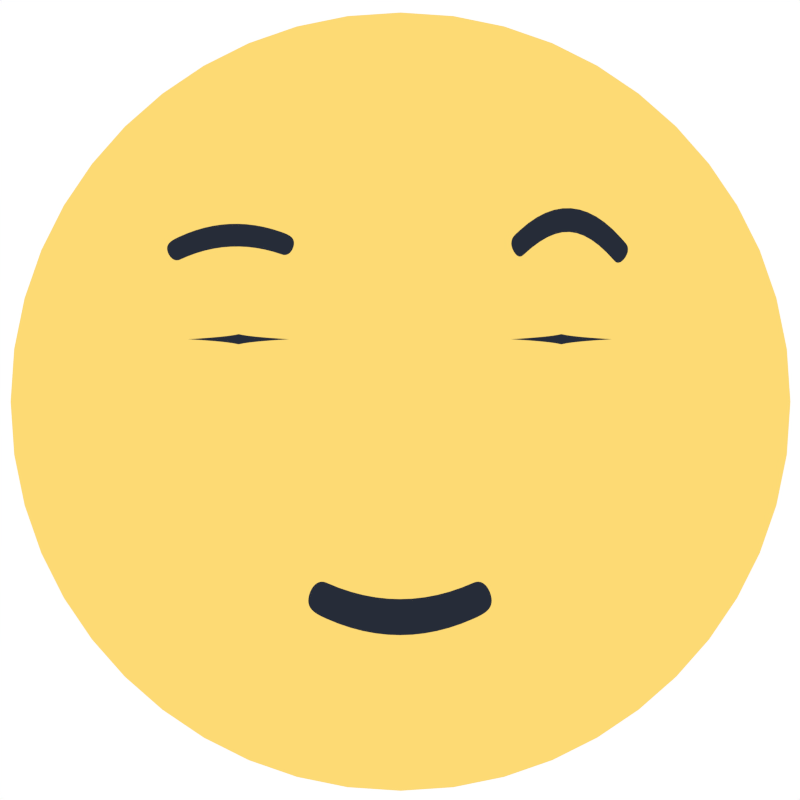 # Source: skeptical_anim.blend  (saved by Blender 2.74.0; exported with 4.5.12 LTS)
import bpy
from mathutils import Matrix  # noqa: F401  (used for matrix-valued properties, if any)

bpy.ops.wm.read_factory_settings(use_empty=True)
scene = bpy.context.scene
scene.name = 'Scene'

# ---- collections
col_collection_1 = bpy.data.collections.new('Collection 1'); scene.collection.children.link(col_collection_1)
col_collection_2 = bpy.data.collections.new('Collection 2'); scene.collection.children.link(col_collection_2)
col_collection_2.hide_render = True
col_collection_2.hide_viewport = True

# ---- materials (node trees are filled in below, after node groups)
mat_svgmat_003 = bpy.data.materials.new('SVGMat.003')
mat_svgmat_003.alpha_threshold = 0.0
mat_svgmat_003.diffuse_color = (0.01938, 0.02519, 0.03955, 1.0)
mat_svgmat_003.specular_color = (0.0, 0.0, 0.0)
mat_svgmat_003.roughness = 0.5
mat_svgmat_001 = bpy.data.materials.new('SVGMat.001')
mat_svgmat_001.alpha_threshold = 0.0
mat_svgmat_001.diffuse_color = (0.9823, 0.7011, 0.1746, 1.0)
mat_svgmat_001.specular_color = (0.0, 0.0, 0.0)
mat_svgmat_001.roughness = 0.5

# ---- material node trees
mat_svgmat_003.use_nodes = True; mat_svgmat_003.node_tree.nodes.clear()
_N = mat_svgmat_003.node_tree.nodes; _L = mat_svgmat_003.node_tree.links
n0 = _N.new('ShaderNodeOutputMaterial'); n0.name = 'Material Output'; n0.location = (300, 300)
n1 = _N.new('ShaderNodeEmission'); n1.name = 'Emission'; n1.location = (110, 300)
n1.inputs[0].default_value = (0.01938, 0.02519, 0.03955, 1.0)
_L.new(n1.outputs[0], n0.inputs[0])
n0.is_active_output = True
mat_svgmat_001.use_nodes = True; mat_svgmat_001.node_tree.nodes.clear()
_N = mat_svgmat_001.node_tree.nodes; _L = mat_svgmat_001.node_tree.links
n0 = _N.new('ShaderNodeOutputMaterial'); n0.name = 'Material Output'; n0.location = (300, 300)
n1 = _N.new('ShaderNodeEmission'); n1.name = 'Emission'; n1.location = (110, 300)
n1.inputs[0].default_value = (0.9823, 0.7011, 0.1746, 1.0)
_L.new(n1.outputs[0], n0.inputs[0])
n0.is_active_output = True

# ---- world
world_world = bpy.data.worlds.new('World'); scene.world = world_world
world_world.use_nodes = True; world_world.node_tree.nodes.clear()
_N = world_world.node_tree.nodes; _L = world_world.node_tree.links
n0 = _N.new('ShaderNodeOutputWorld'); n0.name = 'World Output'; n0.location = (300, 300)
n1 = _N.new('ShaderNodeBackground'); n1.name = 'Background'; n1.location = (10, 300)
n1.inputs[0].default_value = (1.0, 1.0, 1.0, 1.0)
_L.new(n1.outputs[0], n0.inputs[0])
n0.is_active_output = True
world_world.color = (0.05088, 0.05088, 0.05088)
world_world.use_sun_shadow = False
world_world.sun_shadow_jitter_overblur = 0.0
world_world.cycles.sampling_method = 'MANUAL'
world_world.cycles.sample_map_resolution = 256

# ---- cameras
cam_camera = bpy.data.cameras.new('Camera')
cam_camera.type = 'ORTHO'
cam_camera.clip_end = 100.0
cam_camera.lens = 35.0
cam_camera.sensor_width = 32.0
cam_camera.sensor_height = 18.0
cam_camera.ortho_scale = 1.324
cam_camera.dof.focus_distance = 0.0

# ---- curves / text
cu_eye_right_001 = bpy.data.curves.new('Eye.Right.001', 'CURVE')
cu_eye_right_001.dimensions = '2D'
_sp = cu_eye_right_001.splines.new('BEZIER'); _sp.bezier_points.add(3)
_sp.bezier_points.foreach_set('co', [-0.004618, -1.49e-08, 0.0, -1.863e-09, 0.0004592, 0.0, 0.004618, -1.49e-08, 0.0, -1.863e-09, -0.0004592, 0.0])
_sp.bezier_points.foreach_set('handle_left', [-0.0003529, -0.0002535, 0.0, -0.0001948, 0.0004592, 0.0, 0.0003529, 0.0002535, 0.0, 0.0001948, -0.0004592, 0.0])
_sp.bezier_points.foreach_set('handle_right', [-0.0003529, 0.0002535, 0.0, 0.0001948, 0.0004592, 0.0, 0.0003529, -0.0002535, 0.0, -0.0001948, -0.0004592, 0.0])
_sp.use_cyclic_u = True
cu_eye_right_001.materials.append(mat_svgmat_003)
cu_eye_right_001.use_path_clamp = True
cu_eye_right_001.bevel_resolution = 0
cu_eye_right_001.fill_mode = 'BOTH'
cu_eyebrow_left = bpy.data.curves.new('Eyebrow.Left', 'CURVE')
cu_eyebrow_left.dimensions = '2D'
_sp = cu_eyebrow_left.splines.new('BEZIER'); _sp.bezier_points.add(5)
_sp.bezier_points.foreach_set('co', [-0.006705, -0.001644, 0.0, -0.007647, 0.0002274, 0.0, -0.006002, 0.001872, 0.0, 0.006089, 0.001742, 0.0, 0.007733, 9.791e-05, 0.0, 0.006727, -0.001644, 0.0])
_sp.bezier_points.foreach_set('handle_left', [-0.002435, -0.00668, 0.0, -0.007647, -0.0005926, 0.0, -0.006697, 0.002692, 0.0, 0.001423, -0.003297, 0.0, 0.007733, 0.0009179, 0.0, 0.007457, -0.0008567, 0.0])
_sp.bezier_points.foreach_set('handle_right', [-0.0074, -0.000825, 0.0, -0.007647, 0.001047, 0.0, -0.001737, -0.003167, 0.0, 0.006818, 0.002531, 0.0, 0.007733, -0.0007221, 0.0, 0.002057, -0.00668, 0.0])
for _p, _l, _r in zip(_sp.bezier_points, ['ALIGNED', 'FREE', 'ALIGNED', 'ALIGNED', 'FREE', 'ALIGNED'], ['ALIGNED', 'FREE', 'ALIGNED', 'ALIGNED', 'FREE', 'ALIGNED']): _p.handle_left_type = _l; _p.handle_right_type = _r
_sp.use_cyclic_u = True
cu_eyebrow_left.materials.append(mat_svgmat_003)
cu_eyebrow_left.use_path_clamp = True
cu_eyebrow_left.bevel_resolution = 0
cu_eyebrow_left.fill_mode = 'BOTH'
cu_eyebrow_right = bpy.data.curves.new('Eyebrow.Right', 'CURVE')
cu_eyebrow_right.dimensions = '2D'
_sp = cu_eyebrow_right.splines.new('BEZIER'); _sp.bezier_points.add(5)
_sp.bezier_points.foreach_set('co', [-0.006705, -0.001644, 0.0, -0.00835, 0.0, 0.0, -0.006705, 0.001644, 0.0, 0.006727, 0.001644, 0.0, 0.008372, 0.0, 0.0, 0.006727, -0.001644, 0.0])
_sp.bezier_points.foreach_set('handle_left', [-0.002235, -0.003645, 0.0, -0.00835, -0.00082, 0.0, -0.007685, 0.002084, 0.0, 0.002262, -0.0003598, 0.0, 0.008372, 0.00082, 0.0, 0.007707, -0.001205, 0.0])
_sp.bezier_points.foreach_set('handle_right', [-0.007686, -0.001205, 0.0, -0.00835, 0.00082, 0.0, -0.00224, -0.0003598, 0.0, 0.007707, 0.002084, 0.0, 0.008372, -0.00082, 0.0, 0.002257, -0.003645, 0.0])
for _p, _l, _r in zip(_sp.bezier_points, ['ALIGNED', 'FREE', 'ALIGNED', 'ALIGNED', 'FREE', 'ALIGNED'], ['ALIGNED', 'FREE', 'ALIGNED', 'ALIGNED', 'FREE', 'ALIGNED']): _p.handle_left_type = _l; _p.handle_right_type = _r
_sp.use_cyclic_u = True
cu_eyebrow_right.materials.append(mat_svgmat_003)
cu_eyebrow_right.use_path_clamp = True
cu_eyebrow_right.bevel_resolution = 0
cu_eyebrow_right.fill_mode = 'BOTH'
cu_eye_right = bpy.data.curves.new('Eye.Right', 'CURVE')
cu_eye_right.dimensions = '2D'
_sp = cu_eye_right.splines.new('BEZIER'); _sp.bezier_points.add(3)
_sp.bezier_points.foreach_set('co', [-0.004618, -1.49e-08, 0.0, -1.863e-09, 0.0004592, 0.0, 0.004618, -1.49e-08, 0.0, -1.863e-09, -0.0004592, 0.0])
_sp.bezier_points.foreach_set('handle_left', [-0.0003529, -0.0002535, 0.0, -0.0001948, 0.0004592, 0.0, 0.0003529, 0.0002535, 0.0, 0.0001948, -0.0004592, 0.0])
_sp.bezier_points.foreach_set('handle_right', [-0.0003529, 0.0002535, 0.0, 0.0001948, 0.0004592, 0.0, 0.0003529, -0.0002535, 0.0, -0.0001948, -0.0004592, 0.0])
_sp.use_cyclic_u = True
cu_eye_right.materials.append(mat_svgmat_003)
cu_eye_right.use_path_clamp = True
cu_eye_right.bevel_resolution = 0
cu_eye_right.fill_mode = 'BOTH'
cu_mouth = bpy.data.curves.new('Mouth', 'CURVE')
cu_mouth.dimensions = '2D'
_sp = cu_mouth.splines.new('BEZIER'); _sp.bezier_points.add(5)
_sp.bezier_points.foreach_set('co', [-0.006705, -0.001644, 0.0, -0.00835, 0.0, 0.0, -0.006705, 0.001644, 0.0, 0.006727, 0.001644, 0.0, 0.008372, 0.0, 0.0, 0.006727, -0.001644, 0.0])
_sp.bezier_points.foreach_set('handle_left', [-0.002235, -0.003645, 0.0, -0.00835, -0.00082, 0.0, -0.007685, 0.002084, 0.0, 0.002262, -0.0003598, 0.0, 0.008372, 0.00082, 0.0, 0.007707, -0.001205, 0.0])
_sp.bezier_points.foreach_set('handle_right', [-0.007686, -0.001205, 0.0, -0.00835, 0.00082, 0.0, -0.00224, -0.0003598, 0.0, 0.007707, 0.002084, 0.0, 0.008372, -0.00082, 0.0, 0.002257, -0.003645, 0.0])
for _p, _l, _r in zip(_sp.bezier_points, ['ALIGNED', 'FREE', 'ALIGNED', 'ALIGNED', 'FREE', 'ALIGNED'], ['ALIGNED', 'FREE', 'ALIGNED', 'ALIGNED', 'FREE', 'ALIGNED']): _p.handle_left_type = _l; _p.handle_right_type = _r
_sp.use_cyclic_u = True
cu_mouth.materials.append(mat_svgmat_003)
cu_mouth.use_path_clamp = True
cu_mouth.bevel_resolution = 0
cu_mouth.fill_mode = 'BOTH'
cu_curve = bpy.data.curves.new('Curve', 'CURVE')
cu_curve.dimensions = '2D'
_sp = cu_curve.splines.new('BEZIER'); _sp.bezier_points.add(3)
_sp.bezier_points.foreach_set('co', [-0.03555, -7.451e-09, 0.0, 0.0, 0.03548, 0.0, 0.03555, -7.451e-09, 0.0, 0.0, -0.03548, 0.0])
_sp.bezier_points.foreach_set('handle_left', [-0.03555, -0.01958, 0.0, -0.01962, 0.03548, 0.0, 0.03555, 0.01958, 0.0, 0.01962, -0.03548, 0.0])
_sp.bezier_points.foreach_set('handle_right', [-0.03555, 0.01958, 0.0, 0.01962, 0.03548, 0.0, 0.03555, -0.01958, 0.0, -0.01962, -0.03548, 0.0])
_sp.use_cyclic_u = True
cu_curve.materials.append(mat_svgmat_001)
cu_curve.use_path_clamp = True
cu_curve.bevel_resolution = 0
cu_curve.fill_mode = 'BOTH'
cu_curve_006 = bpy.data.curves.new('Curve.006', 'CURVE')
cu_curve_006.dimensions = '2D'
_sp = cu_curve_006.splines.new('BEZIER'); _sp.bezier_points.add(7)
_sp.bezier_points.foreach_set('co', [-0.005182, 0.0002373, 0.0, 0.004784, 0.002004, 0.0, 0.005811, 0.001287, 0.0, 0.005899, 0.0007891, 0.0, 0.005182, -0.0002373, 0.0, -0.004784, -0.002004, 0.0, -0.005811, -0.001287, 0.0, -0.005899, -0.0007891, 0.0])
_sp.bezier_points.foreach_set('handle_left', [-0.005182, 0.0002373, 0.0, 0.001462, 0.001415, 0.0, 0.005811, 0.001287, 0.0, 0.00587, 0.0009552, 0.0, 0.005182, -0.0002373, 0.0, -0.001462, -0.001415, 0.0, -0.005811, -0.001287, 0.0, -0.00587, -0.0009552, 0.0])
_sp.bezier_points.foreach_set('handle_right', [-0.00186, 0.0008264, 0.0, 0.005656, 0.002159, 0.0, 0.00584, 0.001121, 0.0, 0.006054, -8.271e-05, 0.0, 0.00186, -0.0008264, 0.0, -0.005656, -0.002159, 0.0, -0.00584, -0.001121, 0.0, -0.006054, 8.27e-05, 0.0])
for _p, _l, _r in zip(_sp.bezier_points, ['FREE', 'VECTOR', 'FREE', 'VECTOR', 'FREE', 'VECTOR', 'FREE', 'VECTOR'], ['VECTOR', 'FREE', 'VECTOR', 'FREE', 'VECTOR', 'FREE', 'VECTOR', 'FREE']): _p.handle_left_type = _l; _p.handle_right_type = _r
_sp.use_cyclic_u = True
cu_curve_006.materials.append(mat_svgmat_003)
cu_curve_006.use_path_clamp = True
cu_curve_006.bevel_resolution = 0
cu_curve_006.fill_mode = 'BOTH'
cu_path4161 = bpy.data.curves.new('path4161', 'CURVE')
cu_path4161.dimensions = '2D'
_sp = cu_path4161.splines.new('BEZIER'); _sp.bezier_points.add(3)
_sp.bezier_points.foreach_set('co', [-0.006054, 0.0004275, 0.0, 0.005844, 0.0005503, 0.0, 0.005218, -0.002029, 0.0, -0.004891, -0.00166, 0.0])
_sp.bezier_points.foreach_set('handle_left', [-0.007568, -0.001449, 0.0, 0.00262, 0.003778, 0.0, 0.00651, -0.003195, 0.0, -0.001615, 0.002433, 0.0])
_sp.bezier_points.foreach_set('handle_right', [-0.002798, 0.004463, 0.0, 0.007434, -0.001041, 0.0, 0.001645, 0.001196, 0.0, -0.006342, -0.003474, 0.0])
_sp.use_cyclic_u = True
cu_path4161.materials.append(mat_svgmat_003)
cu_path4161.use_path_clamp = True
cu_path4161.bevel_resolution = 0
cu_path4161.fill_mode = 'BOTH'

# ---- objects
ob_eye_right_001 = bpy.data.objects.new('Eye.Right.001', cu_eye_right_001)
ob_eyebrow_left = bpy.data.objects.new('Eyebrow.Left', cu_eyebrow_left)
ob_eyebrow_right = bpy.data.objects.new('Eyebrow.Right', cu_eyebrow_right)
ob_eye_right = bpy.data.objects.new('Eye.Right', cu_eye_right)
ob_mouth = bpy.data.objects.new('Mouth', cu_mouth)
ob_face = bpy.data.objects.new('Face', cu_curve)
ob_camera = bpy.data.objects.new('Camera', cam_camera)
ob_curve_007 = bpy.data.objects.new('Curve.007', cu_curve_006)
ob_curve_005 = bpy.data.objects.new('Curve.005', cu_path4161)

# ---- transforms, parenting, visibility, modifiers, constraints
ob_eye_right_001.location = (0.2671, 0.1006, 0.05143)
ob_eye_right_001.scale = (-18.15, 18.15, 18.15)
ob_eye_right_001.lineart.crease_threshold = 0.0
ob_eyebrow_left.location = (0.2803, 0.2554, 0.05143)
ob_eyebrow_left.rotation_euler = (0.0, 0.0, 3.069)
ob_eyebrow_left.scale = (-12.57, 11.45, 12.57)
ob_eyebrow_left.lineart.crease_threshold = 0.0
ob_eyebrow_right.location = (-0.2803, 0.2554, 0.05143)
ob_eyebrow_right.rotation_euler = (0.0, 0.0, 3.191)
ob_eyebrow_right.scale = (12.57, 11.45, 12.57)
ob_eyebrow_right.lineart.crease_threshold = 0.0
ob_eye_right.location = (-0.2671, 0.1006, 0.05143)
ob_eye_right.scale = (18.15, 18.15, 18.15)
ob_eye_right.lineart.crease_threshold = 0.0
ob_mouth.location = (-0.0001963, -0.3321, 0.05143)
ob_mouth.scale = (18.15, 18.15, 18.15)
ob_mouth.lineart.crease_threshold = 0.0
ob_face.location = (0.0008587, -0.002723, 0.0)
ob_face.scale = (18.15, 18.15, 18.15)
ob_face.lineart.crease_threshold = 0.0
ob_camera.location = (0.0, 0.0, 3.224)
ob_camera.lock_rotations_4d = False
ob_camera.empty_display_type = 'ARROWS'
ob_camera.color = (0.0, 0.0, 0.0, 0.0)
ob_camera.display_type = 'WIRE'
ob_camera.lineart.crease_threshold = 0.0
ob_curve_007.location = (-0.293, 0.2601, 0.05143)
ob_curve_007.scale = (18.15, 18.15, 18.15)
ob_curve_007.lineart.crease_threshold = 0.0
ob_curve_005.location = (0.2821, 0.3761, 0.05143)
ob_curve_005.scale = (18.15, 18.15, 18.15)
ob_curve_005.lineart.crease_threshold = 0.0

# ---- collection membership
col_collection_1.objects.link(ob_eye_right_001)
col_collection_1.objects.link(ob_eyebrow_left)
col_collection_1.objects.link(ob_eyebrow_right)
col_collection_1.objects.link(ob_eye_right)
col_collection_1.objects.link(ob_mouth)
col_collection_1.objects.link(ob_face)
col_collection_1.objects.link(ob_camera)
col_collection_2.objects.link(ob_curve_007)
col_collection_2.objects.link(ob_curve_005)

# ---- scene / render settings (as saved in the file)
scene.camera = ob_camera
scene.frame_start = 1; scene.frame_end = 60; scene.frame_set(1)
scene.render.engine = 'CYCLES'
scene.render.image_settings.compression = 100
scene.render.resolution_x = 512
scene.render.resolution_y = 512
scene.render.fps = 25
scene.render.dither_intensity = 0.0
scene.cycles.use_denoising = False
scene.cycles.samples = 10
scene.cycles.sampling_pattern = 'TABULATED_SOBOL'
scene.cycles.light_sampling_threshold = 0.0
scene.cycles.use_adaptive_sampling = False
scene.cycles.use_light_tree = False
scene.cycles.blur_glossy = 0.0
scene.cycles.pixel_filter_type = 'GAUSSIAN'
scene.cycles.sample_clamp_indirect = 0.0
scene.view_settings.view_transform = 'Standard'
bpy.context.view_layer.update()
